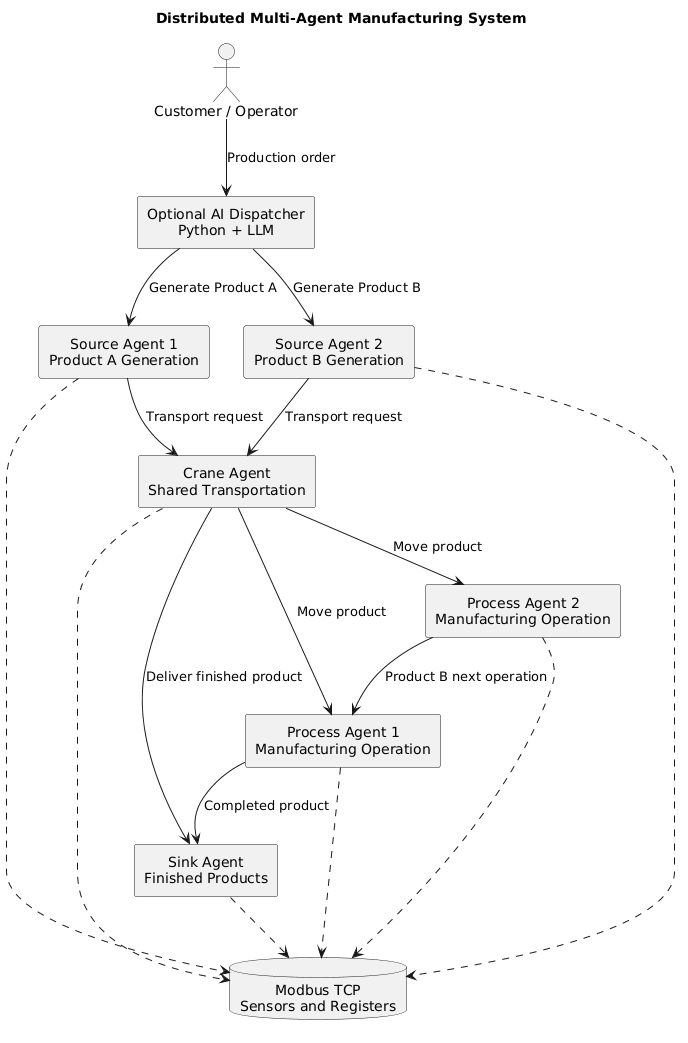

The diagram above was rendered by PlantUML. Its source (embedded in the PNG):
@startuml
title Distributed Multi-Agent Manufacturing System

skinparam componentStyle rectangle
skinparam shadowing false
skinparam defaultTextAlignment center

actor "Customer / Operator" as User

component "Optional AI Dispatcher\nPython + LLM" as Dispatcher
component "Source Agent 1\nProduct A Generation" as Source1
component "Source Agent 2\nProduct B Generation" as Source2
component "Crane Agent\nShared Transportation" as Crane
component "Process Agent 1\nManufacturing Operation" as Process1
component "Process Agent 2\nManufacturing Operation" as Process2
component "Sink Agent\nFinished Products" as Sink

database "Modbus TCP\nSensors and Registers" as Modbus

User --> Dispatcher : Production order
Dispatcher --> Source1 : Generate Product A
Dispatcher --> Source2 : Generate Product B

Source1 --> Crane : Transport request
Source2 --> Crane : Transport request

Crane --> Process1 : Move product
Crane --> Process2 : Move product
Crane --> Sink : Deliver finished product

Process2 --> Process1 : Product B next operation
Process1 --> Sink : Completed product

Source1 ..> Modbus
Source2 ..> Modbus
Crane ..> Modbus
Process1 ..> Modbus
Process2 ..> Modbus
Sink ..> Modbus
@enduml